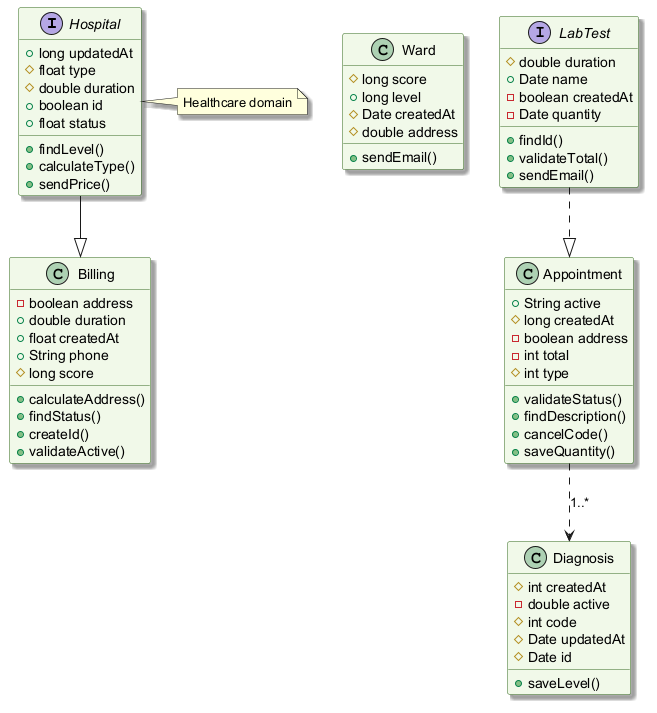

The diagram above was rendered by PlantUML. Its source (embedded in the PNG):
@startuml
skinparam backgroundColor #FFFFFF
skinparam classBackgroundColor #F1F8E9
skinparam classBorderColor #33691E
skinparam shadowing true
interface Hospital {
  +long updatedAt
  #float type
  #double duration
  +boolean id
  +float status
  +findLevel()
  +calculateType()
  +sendPrice()
}
class Ward {
  #long score
  +long level
  #Date createdAt
  #double address
  +sendEmail()
}
class Billing {
  -boolean address
  +double duration
  +float createdAt
  +String phone
  #long score
  +calculateAddress()
  +findStatus()
  +createId()
  +validateActive()
}
interface LabTest {
  #double duration
  +Date name
  -boolean createdAt
  -Date quantity
  +findId()
  +validateTotal()
  +sendEmail()
}
class Appointment {
  +String active
  #long createdAt
  -boolean address
  -int total
  #int type
  +validateStatus()
  +findDescription()
  +cancelCode()
  +saveQuantity()
}
class Diagnosis {
  #int createdAt
  -double active
  #int code
  #Date updatedAt
  #Date id
  +saveLevel()
}
LabTest ..|> Appointment
Hospital --|> Billing
Appointment ..> Diagnosis : "1..*"
note right of Hospital : Healthcare domain
@enduml